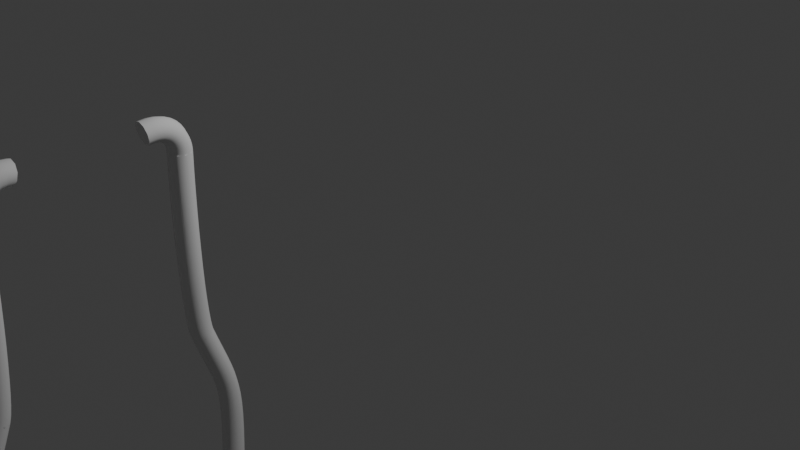 # Source: Barstool.blend  (saved by Blender 4.5.90; exported with 4.5.12 LTS)
import bpy
from mathutils import Matrix  # noqa: F401  (used for matrix-valued properties, if any)

bpy.ops.wm.read_factory_settings(use_empty=True)
scene = bpy.context.scene
scene.name = 'Scene'

# ---- collections
col_collection = bpy.data.collections.new('Collection'); scene.collection.children.link(col_collection)

# ---- world
world_world = bpy.data.worlds.new('World'); scene.world = world_world
world_world.use_nodes = True; world_world.node_tree.nodes.clear()
_N = world_world.node_tree.nodes; _L = world_world.node_tree.links
n0 = _N.new('ShaderNodeOutputWorld'); n0.name = 'World Output'; n0.location = (200, 100)
n1 = _N.new('ShaderNodeBackground'); n1.name = 'Background'; n1.location = (-200, 100)
n1.inputs[0].default_value = (0.05088, 0.05088, 0.05088, 1.0)
_L.new(n1.outputs[0], n0.inputs[0])
n0.is_active_output = True
world_world.color = (0.05088, 0.05088, 0.05088)
world_world.sun_shadow_jitter_overblur = 0.0

# ---- cameras
cam_camera = bpy.data.cameras.new('Camera')
cam_camera.clip_end = 100.0
cam_camera.ortho_scale = 7.314

# ---- lights
light_light = bpy.data.lights.new('Light', 'POINT')
light_light.energy = 1000.0
light_light.shadow_soft_size = 0.1

# ---- curves / text
cu_b_ziercurve_004 = bpy.data.curves.new('BézierCurve.004', 'CURVE')
cu_b_ziercurve_004.dimensions = '3D'
_sp = cu_b_ziercurve_004.splines.new('BEZIER'); _sp.bezier_points.add(3)
_sp.bezier_points.foreach_set('co', [-0.9296, -0.5359, 2.649, -0.9656, -0.8526, 2.415, -1.231, -0.9401, 0.6865, -1.474, -1.19, -0.8891])
_sp.bezier_points.foreach_set('handle_left', [-0.9369, -0.4712, 2.637, -0.9555, -0.8534, 2.481, -1.211, -0.8922, 0.8195, -1.322, -1.234, 0.09945])
_sp.bezier_points.foreach_set('handle_right', [-0.9001, -0.7992, 2.698, -1.073, -0.8441, 1.716, -1.333, -1.177, 0.02805, -1.64, -1.143, -1.969])
for _p, _l, _r in zip(_sp.bezier_points, ['ALIGNED', 'ALIGNED', 'ALIGNED', 'ALIGNED'], ['ALIGNED', 'ALIGNED', 'ALIGNED', 'ALIGNED']): _p.handle_left_type = _l; _p.handle_right_type = _r
_sp.bezier_points.foreach_set('radius', [0.86, 0.86, 0.86, 0.86])
_sp.bezier_points.foreach_set('tilt', [-0.4856, -0.4856, 0.0, 0.0])
_sp.order_u = 0
_sp.order_v = 0
_sp = cu_b_ziercurve_004.splines.new('BEZIER'); _sp.bezier_points.add(1)
_sp.bezier_points.foreach_set('co', [-0.9656, -0.8526, 2.415, -1.231, -0.9401, 0.6865])
_sp.bezier_points.foreach_set('handle_left', [-0.9555, -0.8534, 2.481, -1.211, -0.8922, 0.8195])
_sp.bezier_points.foreach_set('handle_right', [-1.073, -0.8441, 1.716, -1.333, -1.177, 0.02805])
for _p, _l, _r in zip(_sp.bezier_points, ['ALIGNED', 'ALIGNED'], ['ALIGNED', 'ALIGNED']): _p.handle_left_type = _l; _p.handle_right_type = _r
_sp.bezier_points.foreach_set('radius', [0.86, 0.86])
_sp.bezier_points.foreach_set('tilt', [-0.4856, 0.0])
_sp.order_u = 0
_sp.order_v = 0
cu_b_ziercurve_004.use_path = True
cu_b_ziercurve_004.bevel_resolution = 3
cu_b_ziercurve_004.bevel_depth = 0.12
cu_b_ziercurve_004.fill_mode = 'FULL'
cu_b_ziercurve_004.use_fill_caps = True

# ---- objects
ob_light = bpy.data.objects.new('Light', light_light)
ob_camera = bpy.data.objects.new('Camera', cam_camera)
ob_empty = bpy.data.objects.new('Empty', None)
ob_b_ziercurve = bpy.data.objects.new('BézierCurve', cu_b_ziercurve_004)

# ---- transforms, parenting, visibility, modifiers, constraints
ob_light.location = (4.076, 1.005, 5.904)
ob_light.rotation_euler = (0.6503, 0.05522, 1.866)
ob_light.lock_rotations_4d = False
ob_light.empty_display_type = 'ARROWS'
ob_light.color = (0.0, 0.0, 0.0, 0.0)
ob_light.lineart.crease_threshold = 0.0
ob_camera.location = (7.359, -6.926, 4.958)
ob_camera.rotation_euler = (1.109, 0.0, 0.8149)
ob_camera.lock_rotations_4d = False
ob_camera.empty_display_type = 'ARROWS'
ob_camera.color = (0.0, 0.0, 0.0, 0.0)
ob_camera.display_type = 'WIRE'
ob_camera.lineart.crease_threshold = 0.0
ob_empty.location = (-0.354, -3.258, 0.0)
ob_empty.rotation_euler = (1.571, -0.0, 1.571)
ob_empty.empty_display_type = 'IMAGE'
ob_empty.empty_display_size = 5.0
ob_b_ziercurve.location = (1.141, -3.266, -1.058)
ob_b_ziercurve.rotation_euler = (0.0, -0.1164, 0.0)
ob_b_ziercurve.scale = (1.06, 1.06, 1.06)
_m = ob_b_ziercurve.modifiers.new('Mirror', 'MIRROR')
_m.use_axis = (False, True, False)
_m.use_bisect_axis = (False, False, True)

# ---- collection membership
col_collection.objects.link(ob_light)
col_collection.objects.link(ob_camera)
col_collection.objects.link(ob_empty)
col_collection.objects.link(ob_b_ziercurve)

# ---- scene / render settings (as saved in the file)
scene.camera = ob_camera
scene.frame_start = 1; scene.frame_end = 250; scene.frame_set(127)
scene.render.engine = 'BLENDER_EEVEE_NEXT'
bpy.context.view_layer.update()
